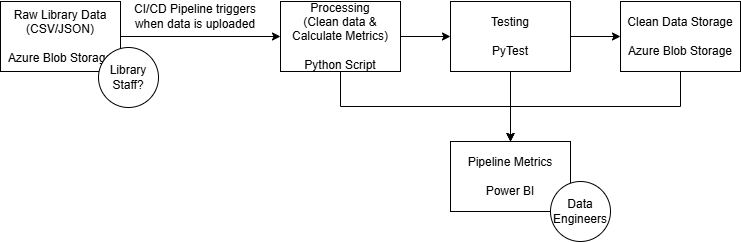

The diagram above was exported from draw.io. Its source (the exported page's mxGraphModel, read from the mxfile embedded in the PNG):
<mxGraphModel dx="778" dy="506" grid="1" gridSize="10" guides="1" tooltips="1" connect="1" arrows="1" fold="1" page="1" pageScale="1" pageWidth="850" pageHeight="1100" math="0" shadow="0">
  <root>
    <mxCell id="0" />
    <mxCell id="1" parent="0" />
    <mxCell id="59OJiqog8cOiEBCMItcw-7" edge="1" parent="1" source="59OJiqog8cOiEBCMItcw-1" style="edgeStyle=orthogonalEdgeStyle;rounded=0;orthogonalLoop=1;jettySize=auto;html=1;exitX=1;exitY=0.5;exitDx=0;exitDy=0;" target="59OJiqog8cOiEBCMItcw-4">
      <mxGeometry relative="1" as="geometry" />
    </mxCell>
    <mxCell id="59OJiqog8cOiEBCMItcw-1" parent="1" style="rounded=0;whiteSpace=wrap;html=1;" value="Raw Library Data (CSV/JSON)&lt;div&gt;&lt;br&gt;&lt;/div&gt;&lt;div&gt;Azure Blob Storage&lt;/div&gt;" vertex="1">
      <mxGeometry height="70" width="120" x="20" y="30" as="geometry" />
    </mxCell>
    <mxCell id="59OJiqog8cOiEBCMItcw-9" edge="1" parent="1" source="59OJiqog8cOiEBCMItcw-4" style="edgeStyle=orthogonalEdgeStyle;rounded=0;orthogonalLoop=1;jettySize=auto;html=1;exitX=1;exitY=0.5;exitDx=0;exitDy=0;entryX=0;entryY=0.5;entryDx=0;entryDy=0;" target="59OJiqog8cOiEBCMItcw-5">
      <mxGeometry relative="1" as="geometry" />
    </mxCell>
    <mxCell id="59OJiqog8cOiEBCMItcw-13" edge="1" parent="1" source="59OJiqog8cOiEBCMItcw-4" style="edgeStyle=orthogonalEdgeStyle;rounded=0;orthogonalLoop=1;jettySize=auto;html=1;exitX=0.5;exitY=1;exitDx=0;exitDy=0;entryX=0.5;entryY=0;entryDx=0;entryDy=0;" target="59OJiqog8cOiEBCMItcw-12">
      <mxGeometry relative="1" as="geometry" />
    </mxCell>
    <mxCell id="59OJiqog8cOiEBCMItcw-4" parent="1" style="rounded=0;whiteSpace=wrap;html=1;" value="Processing&lt;div&gt;(Clean data &amp;amp; Calculate Metrics)&lt;br&gt;&lt;div&gt;&lt;br&gt;&lt;/div&gt;&lt;div&gt;Python Script&lt;/div&gt;&lt;/div&gt;" vertex="1">
      <mxGeometry height="70" width="120" x="300" y="30" as="geometry" />
    </mxCell>
    <mxCell id="59OJiqog8cOiEBCMItcw-11" edge="1" parent="1" source="59OJiqog8cOiEBCMItcw-5" style="edgeStyle=orthogonalEdgeStyle;rounded=0;orthogonalLoop=1;jettySize=auto;html=1;exitX=1;exitY=0.5;exitDx=0;exitDy=0;entryX=0;entryY=0.5;entryDx=0;entryDy=0;" target="59OJiqog8cOiEBCMItcw-10">
      <mxGeometry relative="1" as="geometry" />
    </mxCell>
    <mxCell id="59OJiqog8cOiEBCMItcw-14" edge="1" parent="1" source="59OJiqog8cOiEBCMItcw-5" style="edgeStyle=orthogonalEdgeStyle;rounded=0;orthogonalLoop=1;jettySize=auto;html=1;exitX=0.5;exitY=1;exitDx=0;exitDy=0;entryX=0.5;entryY=0;entryDx=0;entryDy=0;" target="59OJiqog8cOiEBCMItcw-12">
      <mxGeometry relative="1" as="geometry" />
    </mxCell>
    <mxCell id="59OJiqog8cOiEBCMItcw-5" parent="1" style="rounded=0;whiteSpace=wrap;html=1;" value="Testing&lt;div&gt;&lt;br&gt;&lt;/div&gt;&lt;div&gt;PyTest&lt;/div&gt;" vertex="1">
      <mxGeometry height="70" width="120" x="470" y="30" as="geometry" />
    </mxCell>
    <mxCell id="59OJiqog8cOiEBCMItcw-8" parent="1" style="text;html=1;whiteSpace=wrap;strokeColor=none;fillColor=none;align=center;verticalAlign=middle;rounded=0;" value="CI/CD Pipeline triggers when data is uploaded" vertex="1">
      <mxGeometry height="30" width="150" x="140" y="30" as="geometry" />
    </mxCell>
    <mxCell id="59OJiqog8cOiEBCMItcw-15" edge="1" parent="1" source="59OJiqog8cOiEBCMItcw-10" style="edgeStyle=orthogonalEdgeStyle;rounded=0;orthogonalLoop=1;jettySize=auto;html=1;exitX=0.5;exitY=1;exitDx=0;exitDy=0;entryX=0.5;entryY=0;entryDx=0;entryDy=0;" target="59OJiqog8cOiEBCMItcw-12">
      <mxGeometry relative="1" as="geometry" />
    </mxCell>
    <mxCell id="59OJiqog8cOiEBCMItcw-10" parent="1" style="rounded=0;whiteSpace=wrap;html=1;" value="Clean Data Storage&lt;div&gt;&lt;br&gt;&lt;/div&gt;&lt;div&gt;Azure Blob Storage&lt;/div&gt;" vertex="1">
      <mxGeometry height="70" width="120" x="640" y="30" as="geometry" />
    </mxCell>
    <mxCell id="59OJiqog8cOiEBCMItcw-12" parent="1" style="rounded=0;whiteSpace=wrap;html=1;" value="&lt;div&gt;Pipeline Metrics&lt;/div&gt;&lt;div&gt;&lt;br&gt;&lt;/div&gt;Power BI" vertex="1">
      <mxGeometry height="70" width="120" x="470" y="170" as="geometry" />
    </mxCell>
    <mxCell id="59OJiqog8cOiEBCMItcw-16" parent="1" style="ellipse;whiteSpace=wrap;html=1;" value="Data Engineers" vertex="1">
      <mxGeometry height="60" width="60" x="570" y="210" as="geometry" />
    </mxCell>
    <mxCell id="59OJiqog8cOiEBCMItcw-17" parent="1" style="ellipse;whiteSpace=wrap;html=1;" value="Library Staff?" vertex="1">
      <mxGeometry height="60" width="60" x="118" y="76" as="geometry" />
    </mxCell>
  </root>
</mxGraphModel>